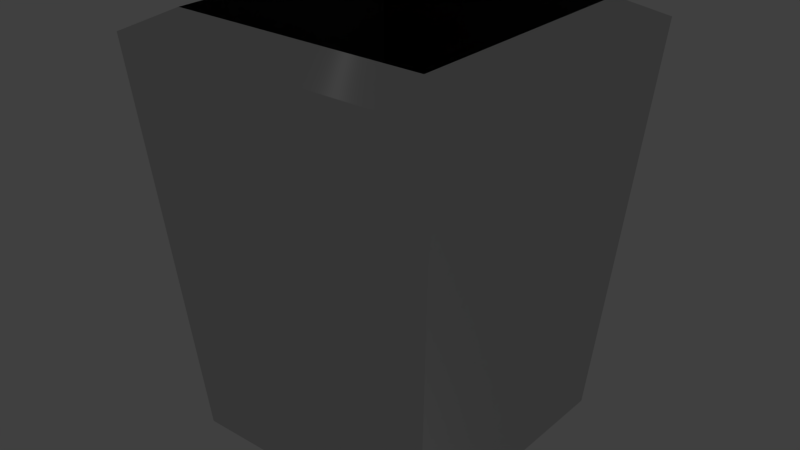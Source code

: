 # Source: trashbin.blend  (saved by Blender 2.76.0; exported with 4.5.12 LTS)
import bpy
from mathutils import Matrix  # noqa: F401  (used for matrix-valued properties, if any)

bpy.ops.wm.read_factory_settings(use_empty=True)
scene = bpy.context.scene
scene.name = 'Scene'

# ---- collections
col_collection_1 = bpy.data.collections.new('Collection 1'); scene.collection.children.link(col_collection_1)

# ---- materials (node trees are filled in below, after node groups)
mat_material_001 = bpy.data.materials.new('Material.001')
mat_material_001.alpha_threshold = 0.0
mat_material_001.roughness = 0.5

# ---- material node trees
mat_material_001.use_nodes = True; mat_material_001.node_tree.nodes.clear()
_N = mat_material_001.node_tree.nodes; _L = mat_material_001.node_tree.links
n0 = _N.new('ShaderNodeOutputMaterial'); n0.name = 'Material Output'; n0.location = (300, 300)
n1 = _N.new('ShaderNodeBsdfAnisotropic'); n1.name = 'Anisotropic BSDF'; n1.location = (18, 356)
n1.distribution = 'GGX'
n1.inputs[0].default_value = (0.6982, 0.6982, 0.6982, 1.0)
n1.inputs[1].default_value = 0.1
n1.inputs[2].default_value = 0.7
n1.inputs[3].default_value = 0.1
_L.new(n1.outputs[0], n0.inputs[0])
n0.is_active_output = True

# ---- world
world_world = bpy.data.worlds.new('World'); scene.world = world_world
world_world.color = (0.05088, 0.05088, 0.05088)
world_world.use_sun_shadow = False
world_world.sun_shadow_jitter_overblur = 0.0
world_world.cycles.sampling_method = 'MANUAL'
world_world.cycles.sample_map_resolution = 256

# ---- meshes
me_cube_001 = bpy.data.meshes.new('Cube.001')
me_cube_001.from_pydata([(-1.405, -1.405, -2.328), (-1.776, -1.776, 1.955), (-1.405, 1.405, -2.328), (-1.776, 1.776, 1.955), (1.405, -1.405, -2.328), (1.776, -1.776, 1.955), (1.405, 1.405, -2.328), (1.776, 1.776, 1.955), (-1.382, -1.382, 2.162), (-1.382, 1.382, 2.162), (1.382, 1.382, 2.162), (1.382, -1.382, 2.162), (-1.382, -1.382, -1.136), (-1.382, 1.382, -1.136), (1.382, 1.382, -1.136), (1.382, -1.382, -1.136)], [], [(1, 3, 2, 0), (3, 7, 6, 2), (7, 5, 4, 6), (5, 1, 0, 4), (0, 2, 6, 4), (7, 3, 9, 10), (8, 11, 15, 12), (5, 7, 10, 11), (3, 1, 8, 9), (1, 5, 11, 8), (15, 14, 13, 12), (10, 9, 13, 14), (11, 10, 14, 15), (9, 8, 12, 13)])
me_cube_001.materials.append(mat_material_001)
me_cube_001.use_remesh_preserve_volume = False
me_cube_001.use_remesh_preserve_attributes = False
me_cube_001.use_mirror_vertex_groups = False
me_cube_001.update()

# ---- objects
ob_cube = bpy.data.objects.new('Cube', me_cube_001)

# ---- transforms, parenting, visibility, modifiers, constraints
ob_cube.location = (0.0, 0.0, 1.123)
ob_cube.lineart.crease_threshold = 0.0

# ---- collection membership
col_collection_1.objects.link(ob_cube)

# ---- scene / render settings (as saved in the file)
scene.frame_start = 1; scene.frame_end = 250; scene.frame_set(1)
scene.render.engine = 'CYCLES'
scene.render.resolution_percentage = 50
scene.render.dither_intensity = 0.0
scene.cycles.use_denoising = False
scene.cycles.samples = 10
scene.cycles.sampling_pattern = 'TABULATED_SOBOL'
scene.cycles.light_sampling_threshold = 0.0
scene.cycles.use_adaptive_sampling = False
scene.cycles.use_light_tree = False
scene.cycles.blur_glossy = 0.0
scene.cycles.pixel_filter_type = 'GAUSSIAN'
scene.cycles.sample_clamp_indirect = 0.0
scene.view_settings.view_transform = 'Standard'
bpy.context.view_layer.update()

# ---- added for rendering (the .blend has no active camera and no usable light): camera, sun
cam_auto = bpy.data.cameras.new('AutoCamera')
cam_auto.lens = 50.0
cam_auto.sensor_width = 36.0
cam_auto.clip_end = 1000.0
ob_auto_camera = bpy.data.objects.new('AutoCamera', cam_auto)
scene.collection.objects.link(ob_auto_camera)
ob_auto_camera.location = (6.23435, -7.48122, 6.02757)
ob_auto_camera.rotation_euler = (1.09748, -7.21219e-08, 0.694738)
scene.camera = ob_auto_camera
light_auto_sun = bpy.data.lights.new('AutoSun', 'SUN')
light_auto_sun.energy = 3.0
light_auto_sun.angle = 0.0523599
ob_auto_sun = bpy.data.objects.new('AutoSun', light_auto_sun)
scene.collection.objects.link(ob_auto_sun)
ob_auto_sun.rotation_euler = (0.872665, 0.174533, 0.523599)
bpy.context.view_layer.update()
